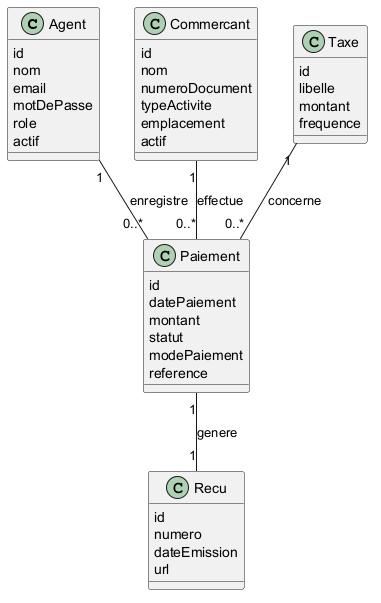

The diagram above was rendered by PlantUML. Its source (embedded in the PNG):
@startuml

class Agent {
  id
  nom
  email
  motDePasse
  role
  actif
}

class Commercant {
  id
  nom
  numeroDocument
  typeActivite
  emplacement
  actif
}

class Taxe {
  id
  libelle
  montant
  frequence
}

class Paiement {
  id
  datePaiement
  montant
  statut
  modePaiement
  reference
}

class Recu {
  id
  numero
  dateEmission
  url
}

Agent "1" -- "0..*" Paiement : enregistre
Commercant "1" -- "0..*" Paiement : effectue
Taxe "1" -- "0..*" Paiement : concerne
Paiement "1" -- "1" Recu : genere

@enduml